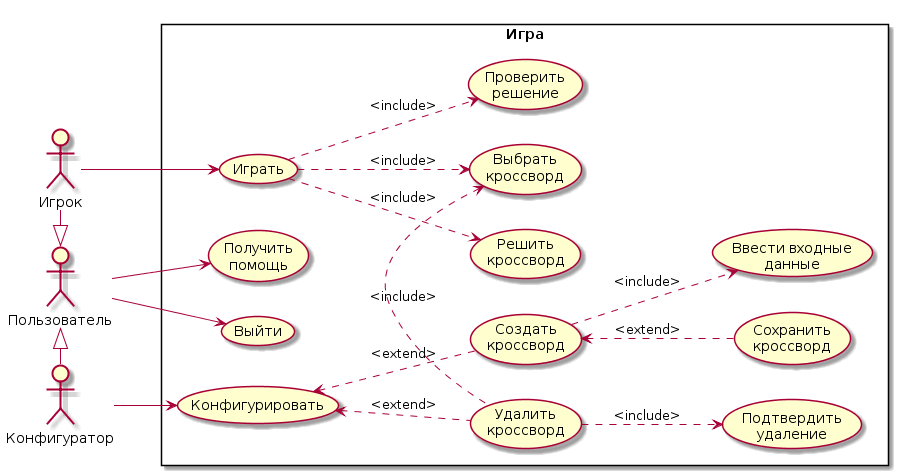

The diagram above was rendered by PlantUML. Its source (embedded in the PNG):
@startuml
left to right direction

:Пользователь: as User
:Игрок: as Player
:Конфигуратор: as Configurator

User <|-left- Player
User <|-right- Configurator

rectangle Игра {
    User -down-> (Получить\nпомощь)
    User -down-> (Выйти)
    
    Player -down-> (Играть)
    (Играть) .down.> (Выбрать\nкроссворд) : <include>
    (Играть) .down.> (Решить\nкроссворд) : <include>
    (Играть) .down.> (Проверить\nрешение) : <include>
    
    Configurator -down-> (Конфигурировать)
    (Конфигурировать) <.. (Удалить\nкроссворд) : <extend>
    (Конфигурировать) <.down. (Создать\nкроссворд) : <extend>
    
    (Создать\nкроссворд) ..> (Ввести входные\nданные) : <include>
    (Создать\nкроссворд) <.. (Сохранить\nкроссворд) : <extend>
    
    (Удалить\nкроссворд) .left.> (Выбрать\nкроссворд) : <include>
    (Удалить\nкроссворд) ..> (Подтвердить\nудаление) : <include>
}
@enduml